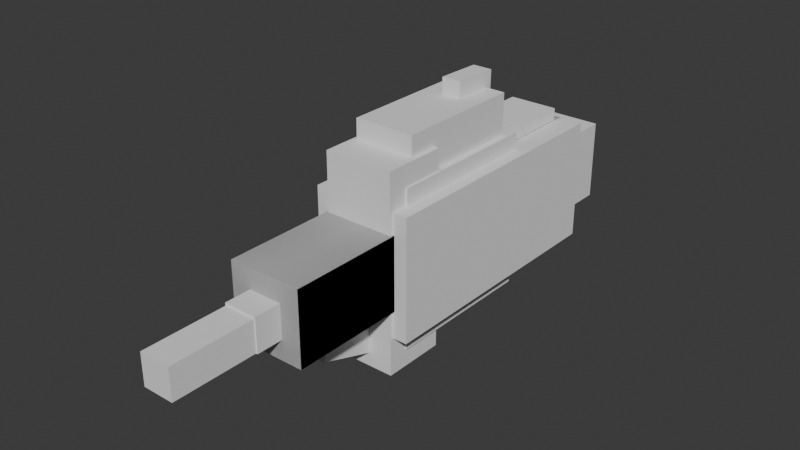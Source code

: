 # Source: weapons.blend  (saved by Blender 4.1.24; exported with 4.5.12 LTS)
import bpy
from mathutils import Matrix  # noqa: F401  (used for matrix-valued properties, if any)

bpy.ops.wm.read_factory_settings(use_empty=True)
scene = bpy.context.scene
scene.name = 'Scene'

# ---- collections
col_collection = bpy.data.collections.new('Collection'); scene.collection.children.link(col_collection)

# ---- world
world_world = bpy.data.worlds.new('World'); scene.world = world_world
world_world.use_nodes = True; world_world.node_tree.nodes.clear()
_N = world_world.node_tree.nodes; _L = world_world.node_tree.links
n0 = _N.new('ShaderNodeOutputWorld'); n0.name = 'World Output'; n0.location = (300, 300)
n1 = _N.new('ShaderNodeBackground'); n1.name = 'Background'; n1.location = (10, 300)
n1.inputs[0].default_value = (0.05088, 0.05088, 0.05088, 1.0)
_L.new(n1.outputs[0], n0.inputs[0])
n0.is_active_output = True
world_world.color = (0.05088, 0.05088, 0.05088)
world_world.use_sun_shadow = False
world_world.sun_shadow_jitter_overblur = 0.0

# ---- meshes
me_cube = bpy.data.meshes.new('Cube')
me_cube.from_pydata([(0.03628, -0.02608, 0.7464), (0.03628, 0.04647, 0.7464), (-0.03628, -0.02608, 0.7464), (-0.03628, 0.04647, 0.7464), (0.03628, -0.02608, 0.4849), (0.03628, 0.04647, 0.4849), (-0.03628, -0.02608, 0.4849), (-0.03628, 0.04647, 0.4849), (0.08582, -0.07392, 0.4897), (0.08582, 0.09772, 0.4897), (-0.08582, -0.07392, 0.4897), (-0.08582, 0.09772, 0.4897), (0.08582, -0.07392, 0.2146), (0.08582, 0.09772, 0.2146), (-0.08582, -0.07392, 0.2146), (-0.08582, 0.09772, 0.2146), (0.06056, -0.1387, 0.2233), (0.06056, 0.1455, 0.2233), (-0.06056, -0.1387, 0.2233), (-0.06056, 0.1455, 0.2233), (0.06056, -0.1387, -0.4029), (0.06056, 0.1455, -0.4029), (-0.06056, -0.1387, -0.4029), (-0.06056, 0.1455, -0.4029), (0.02314, -0.1492, 0.3655), (0.02314, -0.04635, 0.3308), (-0.02314, -0.1492, 0.3655), (-0.02314, -0.04635, 0.3308), (0.02314, -0.2256, 0.1389), (0.02314, -0.1228, 0.1042), (-0.02314, -0.2256, 0.1389), (-0.02314, -0.1228, 0.1042), (0.02314, 0.318, -0.06218), (0.02314, 0.3155, -0.1707), (-0.02314, 0.318, -0.06218), (-0.02314, 0.3155, -0.1707), (0.02314, 0.0789, -0.05654), (0.02314, 0.07634, -0.1651), (-0.02314, 0.0789, -0.05654), (-0.02314, 0.07634, -0.1651)], [], [(0, 1, 3, 2), (2, 3, 7, 6), (6, 7, 5, 4), (4, 5, 1, 0), (2, 6, 4, 0), (7, 3, 1, 5), (8, 9, 11, 10), (10, 11, 15, 14), (14, 15, 13, 12), (12, 13, 9, 8), (10, 14, 12, 8), (15, 11, 9, 13), (16, 17, 19, 18), (18, 19, 23, 22), (22, 23, 21, 20), (20, 21, 17, 16), (18, 22, 20, 16), (23, 19, 17, 21), (24, 25, 27, 26), (26, 27, 31, 30), (30, 31, 29, 28), (28, 29, 25, 24), (26, 30, 28, 24), (31, 27, 25, 29), (32, 33, 35, 34), (34, 35, 39, 38), (38, 39, 37, 36), (36, 37, 33, 32), (34, 38, 36, 32), (39, 35, 33, 37)])
_uv = me_cube.uv_layers.new(name='UVMap')
_uv.uv.foreach_set('vector', [0.375, 0.0, 0.625, 0.0, 0.625, 0.25, 0.375, 0.25, 0.375, 0.25, 0.625, 0.25, 0.625, 0.5, 0.375, 0.5, 0.375, 0.5, 0.625, 0.5, 0.625, 0.75, 0.375, 0.75, 0.375, 0.75, 0.625, 0.75, 0.625, 1.0, 0.375, 1.0, 0.125, 0.5, 0.375, 0.5, 0.375, 0.75, 0.125, 0.75, 0.625, 0.5, 0.875, 0.5, 0.875, 0.75, 0.625, 0.75, 0.375, 0.0, 0.625, 0.0, 0.625, 0.25, 0.375, 0.25, 0.375, 0.25, 0.625, 0.25, 0.625, 0.5, 0.375, 0.5, 0.375, 0.5, 0.625, 0.5, 0.625, 0.75, 0.375, 0.75, 0.375, 0.75, 0.625, 0.75, 0.625, 1.0, 0.375, 1.0, 0.125, 0.5, 0.375, 0.5, 0.375, 0.75, 0.125, 0.75, 0.625, 0.5, 0.875, 0.5, 0.875, 0.75, 0.625, 0.75, 0.375, 0.0, 0.625, 0.0, 0.625, 0.25, 0.375, 0.25, 0.375, 0.25, 0.625, 0.25, 0.625, 0.5, 0.375, 0.5, 0.375, 0.5, 0.625, 0.5, 0.625, 0.75, 0.375, 0.75, 0.375, 0.75, 0.625, 0.75, 0.625, 1.0, 0.375, 1.0, 0.125, 0.5, 0.375, 0.5, 0.375, 0.75, 0.125, 0.75, 0.625, 0.5, 0.875, 0.5, 0.875, 0.75, 0.625, 0.75, 0.375, 0.0, 0.625, 0.0, 0.625, 0.25, 0.375, 0.25, 0.375, 0.25, 0.625, 0.25, 0.625, 0.5, 0.375, 0.5, 0.375, 0.5, 0.625, 0.5, 0.625, 0.75, 0.375, 0.75, 0.375, 0.75, 0.625, 0.75, 0.625, 1.0, 0.375, 1.0, 0.125, 0.5, 0.375, 0.5, 0.375, 0.75, 0.125, 0.75, 0.625, 0.5, 0.875, 0.5, 0.875, 0.75, 0.625, 0.75, 0.375, 0.0, 0.625, 0.0, 0.625, 0.25, 0.375, 0.25, 0.375, 0.25, 0.625, 0.25, 0.625, 0.5, 0.375, 0.5, 0.375, 0.5, 0.625, 0.5, 0.625, 0.75, 0.375, 0.75, 0.375, 0.75, 0.625, 0.75, 0.625, 1.0, 0.375, 1.0, 0.125, 0.5, 0.375, 0.5, 0.375, 0.75, 0.125, 0.75, 0.625, 0.5, 0.875, 0.5, 0.875, 0.75, 0.625, 0.75])
me_cube.update()
me_cube_001 = bpy.data.meshes.new('Cube.001')
me_cube_001.from_pydata([(0.08582, -0.07392, 0.4897), (0.08582, 0.09772, 0.4897), (-0.08582, -0.07392, 0.4897), (-0.08582, 0.09772, 0.4897), (0.08582, -0.07392, 0.2146), (0.08582, 0.09772, 0.2146), (-0.08582, -0.07392, 0.2146), (-0.08582, 0.09772, 0.2146), (0.116, -0.1387, 0.2233), (0.116, 0.1455, 0.2233), (-0.116, -0.1387, 0.2233), (-0.116, 0.1455, 0.2233), (0.116, -0.1387, -0.4029), (0.116, 0.1455, -0.4029), (-0.116, -0.1387, -0.4029), (-0.116, 0.1455, -0.4029)], [], [(0, 1, 3, 2), (2, 3, 7, 6), (6, 7, 5, 4), (4, 5, 1, 0), (2, 6, 4, 0), (7, 3, 1, 5), (8, 9, 11, 10), (10, 11, 15, 14), (14, 15, 13, 12), (12, 13, 9, 8), (10, 14, 12, 8), (15, 11, 9, 13)])
_uv = me_cube_001.uv_layers.new(name='UVMap')
_uv.uv.foreach_set('vector', [0.375, 0.0, 0.625, 0.0, 0.625, 0.25, 0.375, 0.25, 0.375, 0.25, 0.625, 0.25, 0.625, 0.5, 0.375, 0.5, 0.375, 0.5, 0.625, 0.5, 0.625, 0.75, 0.375, 0.75, 0.375, 0.75, 0.625, 0.75, 0.625, 1.0, 0.375, 1.0, 0.125, 0.5, 0.375, 0.5, 0.375, 0.75, 0.125, 0.75, 0.625, 0.5, 0.875, 0.5, 0.875, 0.75, 0.625, 0.75, 0.375, 0.0, 0.625, 0.0, 0.625, 0.25, 0.375, 0.25, 0.375, 0.25, 0.625, 0.25, 0.625, 0.5, 0.375, 0.5, 0.375, 0.5, 0.625, 0.5, 0.625, 0.75, 0.375, 0.75, 0.375, 0.75, 0.625, 0.75, 0.625, 1.0, 0.375, 1.0, 0.125, 0.5, 0.375, 0.5, 0.375, 0.75, 0.125, 0.75, 0.625, 0.5, 0.875, 0.5, 0.875, 0.75, 0.625, 0.75])
me_cube_001.update()
me_cube_002 = bpy.data.meshes.new('Cube.002')
me_cube_002.from_pydata([(0.03915, -0.02725, 0.5513), (0.03915, 0.05105, 0.5513), (-0.03915, -0.02725, 0.5513), (-0.03915, 0.05105, 0.5513), (0.03915, -0.02725, 0.153), (0.03915, 0.05105, 0.153), (-0.03915, -0.02725, 0.153), (-0.03915, 0.05105, 0.153), (0.08115, -0.227, 0.2302), (0.08115, 0.2338, 0.2302), (-0.08115, -0.227, 0.2302), (-0.08115, 0.2338, 0.2302), (0.08115, -0.227, 0.08033), (0.08115, 0.2338, 0.08033), (-0.08115, -0.227, 0.08033), (-0.08115, 0.2338, 0.08033), (0.05457, -0.1268, 0.08774), (0.05457, 0.1336, 0.08774), (-0.05457, -0.1268, 0.08774), (-0.05457, 0.1336, 0.08774), (0.05457, -0.1268, -0.2911), (0.05457, 0.1336, -0.2911), (-0.05457, -0.1268, -0.2911), (-0.05457, 0.1336, -0.2911), (0.05819, -0.1729, -0.2305), (0.05819, 0.1744, -0.2305), (-0.05819, -0.1729, -0.2305), (-0.05819, 0.1744, -0.2305), (0.05819, -0.1729, -0.3787), (0.05819, 0.1744, -0.3787), (-0.05819, -0.1729, -0.3787), (-0.05819, 0.1744, -0.3787), (0.0773, -0.09789, -0.3645), (0.0773, 0.09151, -0.3645), (-0.0773, -0.09789, -0.3645), (-0.0773, 0.09151, -0.3645), (0.0773, -0.09789, -0.5399), (0.0773, 0.09151, -0.5399), (-0.0773, -0.09789, -0.5399), (-0.0773, 0.09151, -0.5399)], [], [(0, 1, 3, 2), (2, 3, 7, 6), (6, 7, 5, 4), (4, 5, 1, 0), (2, 6, 4, 0), (7, 3, 1, 5), (8, 9, 11, 10), (10, 11, 15, 14), (14, 15, 13, 12), (12, 13, 9, 8), (10, 14, 12, 8), (15, 11, 9, 13), (16, 17, 19, 18), (18, 19, 23, 22), (22, 23, 21, 20), (20, 21, 17, 16), (18, 22, 20, 16), (23, 19, 17, 21), (24, 25, 27, 26), (26, 27, 31, 30), (30, 31, 29, 28), (28, 29, 25, 24), (26, 30, 28, 24), (31, 27, 25, 29), (32, 33, 35, 34), (34, 35, 39, 38), (38, 39, 37, 36), (36, 37, 33, 32), (34, 38, 36, 32), (39, 35, 33, 37)])
_uv = me_cube_002.uv_layers.new(name='UVMap')
_uv.uv.foreach_set('vector', [0.375, 0.0, 0.625, 0.0, 0.625, 0.25, 0.375, 0.25, 0.375, 0.25, 0.625, 0.25, 0.625, 0.5, 0.375, 0.5, 0.375, 0.5, 0.625, 0.5, 0.625, 0.75, 0.375, 0.75, 0.375, 0.75, 0.625, 0.75, 0.625, 1.0, 0.375, 1.0, 0.125, 0.5, 0.375, 0.5, 0.375, 0.75, 0.125, 0.75, 0.625, 0.5, 0.875, 0.5, 0.875, 0.75, 0.625, 0.75, 0.375, 0.0, 0.625, 0.0, 0.625, 0.25, 0.375, 0.25, 0.375, 0.25, 0.625, 0.25, 0.625, 0.5, 0.375, 0.5, 0.375, 0.5, 0.625, 0.5, 0.625, 0.75, 0.375, 0.75, 0.375, 0.75, 0.625, 0.75, 0.625, 1.0, 0.375, 1.0, 0.125, 0.5, 0.375, 0.5, 0.375, 0.75, 0.125, 0.75, 0.625, 0.5, 0.875, 0.5, 0.875, 0.75, 0.625, 0.75, 0.375, 0.0, 0.625, 0.0, 0.625, 0.25, 0.375, 0.25, 0.375, 0.25, 0.625, 0.25, 0.625, 0.5, 0.375, 0.5, 0.375, 0.5, 0.625, 0.5, 0.625, 0.75, 0.375, 0.75, 0.375, 0.75, 0.625, 0.75, 0.625, 1.0, 0.375, 1.0, 0.125, 0.5, 0.375, 0.5, 0.375, 0.75, 0.125, 0.75, 0.625, 0.5, 0.875, 0.5, 0.875, 0.75, 0.625, 0.75, 0.375, 0.0, 0.625, 0.0, 0.625, 0.25, 0.375, 0.25, 0.375, 0.25, 0.625, 0.25, 0.625, 0.5, 0.375, 0.5, 0.375, 0.5, 0.625, 0.5, 0.625, 0.75, 0.375, 0.75, 0.375, 0.75, 0.625, 0.75, 0.625, 1.0, 0.375, 1.0, 0.125, 0.5, 0.375, 0.5, 0.375, 0.75, 0.125, 0.75, 0.625, 0.5, 0.875, 0.5, 0.875, 0.75, 0.625, 0.75, 0.375, 0.0, 0.625, 0.0, 0.625, 0.25, 0.375, 0.25, 0.375, 0.25, 0.625, 0.25, 0.625, 0.5, 0.375, 0.5, 0.375, 0.5, 0.625, 0.5, 0.625, 0.75, 0.375, 0.75, 0.375, 0.75, 0.625, 0.75, 0.625, 1.0, 0.375, 1.0, 0.125, 0.5, 0.375, 0.5, 0.375, 0.75, 0.125, 0.75, 0.625, 0.5, 0.875, 0.5, 0.875, 0.75, 0.625, 0.75])
me_cube_002.update()
me_cube_003 = bpy.data.meshes.new('Cube.003')
me_cube_003.from_pydata([(-0.08557, -0.1841, 0.1841), (-0.08557, 0.1841, 0.1841), (-0.08557, -0.1841, -0.1841), (-0.08557, 0.1841, -0.1841), (0.08557, -0.1841, 0.1841), (0.08557, 0.1841, 0.1841), (0.08557, -0.1841, -0.1841), (0.08557, 0.1841, -0.1841), (-0.07097, 0.1841, 0.1527), (-0.07097, 0.1841, -0.1527), (0.07097, 0.1841, 0.1527), (0.07097, 0.1841, -0.1527), (-0.07097, 0.2802, 0.1527), (-0.07097, 0.2802, -0.1527), (0.07097, 0.2802, -0.1527), (0.07097, 0.2802, 0.1527)], [], [(0, 1, 3, 2), (2, 3, 7, 6), (6, 7, 5, 4), (4, 5, 1, 0), (2, 6, 4, 0), (7, 3, 1, 5), (11, 10, 8, 9), (14, 13, 12, 15), (9, 8, 12, 13), (8, 10, 15, 12), (11, 9, 13, 14), (10, 11, 14, 15)])
_uv = me_cube_003.uv_layers.new(name='UVMap')
_uv.uv.foreach_set('vector', [0.375, 0.0, 0.625, 0.0, 0.625, 0.25, 0.375, 0.25, 0.375, 0.25, 0.625, 0.25, 0.625, 0.5, 0.375, 0.5, 0.375, 0.5, 0.625, 0.5, 0.625, 0.75, 0.375, 0.75, 0.375, 0.75, 0.625, 0.75, 0.625, 1.0, 0.375, 1.0, 0.125, 0.5, 0.375, 0.5, 0.375, 0.75, 0.125, 0.75, 0.625, 0.5, 0.875, 0.5, 0.875, 0.75, 0.625, 0.75, 0.625, 0.5, 0.625, 0.75, 0.875, 0.75, 0.875, 0.5, 0.625, 0.5, 0.875, 0.5, 0.875, 0.75, 0.625, 0.75, 0.875, 0.5, 0.875, 0.75, 0.875, 0.75, 0.875, 0.5, 0.875, 0.75, 0.625, 0.75, 0.625, 0.75, 0.875, 0.75, 0.625, 0.5, 0.875, 0.5, 0.875, 0.5, 0.625, 0.5, 0.625, 0.75, 0.625, 0.5, 0.625, 0.5, 0.625, 0.75])
me_cube_003.update()

# ---- objects
ob_weapon_rifle = bpy.data.objects.new('weapon_rifle', me_cube)
ob_weapon_grenade = bpy.data.objects.new('weapon_grenade', me_cube_001)
ob_weapon_laser = bpy.data.objects.new('weapon_laser', me_cube_002)
ob_ammo = bpy.data.objects.new('ammo', me_cube_003)

# ---- transforms, parenting, visibility, modifiers, constraints
ob_weapon_rifle.location = (0.0, 0.0, 0.0)
ob_weapon_rifle.rotation_euler = (1.571, -0.0, 0.0)
ob_weapon_grenade.location = (0.0, 0.0, 0.0)
ob_weapon_grenade.rotation_euler = (1.571, -0.0, 0.0)
ob_weapon_laser.location = (0.0, 0.0, 0.0)
ob_weapon_laser.rotation_euler = (1.571, -0.0, 0.0)
ob_ammo.location = (0.0, 0.0, 0.0)
ob_ammo.rotation_euler = (1.571, -0.0, 0.0)

# ---- collection membership
col_collection.objects.link(ob_weapon_rifle)
col_collection.objects.link(ob_weapon_grenade)
col_collection.objects.link(ob_weapon_laser)
col_collection.objects.link(ob_ammo)

# ---- scene / render settings (as saved in the file)
scene.frame_start = 1; scene.frame_end = 250; scene.frame_set(1)
scene.render.engine = 'BLENDER_EEVEE_NEXT'
scene.cycles.sampling_pattern = 'TABULATED_SOBOL'
scene.eevee.ray_tracing_options.trace_max_roughness = 0.0
bpy.context.view_layer.update()

# ---- added for rendering (the .blend has no active camera and no usable light): camera, sun
cam_auto = bpy.data.cameras.new('AutoCamera')
cam_auto.lens = 50.0
cam_auto.sensor_width = 36.0
cam_auto.clip_end = 1000.0
ob_auto_camera = bpy.data.objects.new('AutoCamera', cam_auto)
scene.collection.objects.link(ob_auto_camera)
ob_auto_camera.location = (1.31024, -1.6755, 1.0937)
ob_auto_camera.rotation_euler = (1.09748, -7.21219e-08, 0.694738)
scene.camera = ob_auto_camera
light_auto_sun = bpy.data.lights.new('AutoSun', 'SUN')
light_auto_sun.energy = 3.0
light_auto_sun.angle = 0.0523599
ob_auto_sun = bpy.data.objects.new('AutoSun', light_auto_sun)
scene.collection.objects.link(ob_auto_sun)
ob_auto_sun.rotation_euler = (0.872665, 0.174533, 0.523599)
bpy.context.view_layer.update()
